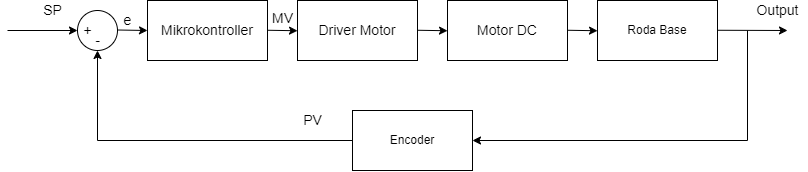

The diagram above was exported from draw.io. Its source (the exported page's mxGraphModel, read from the mxfile embedded in the PNG):
<mxGraphModel dx="948" dy="552" grid="1" gridSize="10" guides="1" tooltips="1" connect="1" arrows="1" fold="1" page="1" pageScale="1" pageWidth="850" pageHeight="1100" math="0" shadow="0">
  <root>
    <mxCell id="0" />
    <mxCell id="1" parent="0" />
    <mxCell id="n7GCpyhXoZV6tZEiY7Wc-1" value="" style="endArrow=classic;html=1;rounded=0;" edge="1" parent="1">
      <mxGeometry width="50" height="50" relative="1" as="geometry">
        <mxPoint x="20" y="280" as="sourcePoint" />
        <mxPoint x="90" y="280" as="targetPoint" />
      </mxGeometry>
    </mxCell>
    <mxCell id="n7GCpyhXoZV6tZEiY7Wc-3" value="" style="ellipse;whiteSpace=wrap;html=1;aspect=fixed;" vertex="1" parent="1">
      <mxGeometry x="90" y="260" width="40" height="40" as="geometry" />
    </mxCell>
    <mxCell id="n7GCpyhXoZV6tZEiY7Wc-4" value="&lt;font style=&quot;font-size: 14px;&quot;&gt;Mikrokontroller&lt;/font&gt;" style="rounded=0;whiteSpace=wrap;html=1;" vertex="1" parent="1">
      <mxGeometry x="160" y="250" width="120" height="60" as="geometry" />
    </mxCell>
    <mxCell id="n7GCpyhXoZV6tZEiY7Wc-5" value="&lt;font style=&quot;font-size: 14px;&quot;&gt;Driver Motor&lt;/font&gt;" style="rounded=0;whiteSpace=wrap;html=1;" vertex="1" parent="1">
      <mxGeometry x="310" y="250" width="120" height="60" as="geometry" />
    </mxCell>
    <mxCell id="n7GCpyhXoZV6tZEiY7Wc-6" value="&lt;font style=&quot;font-size: 14px;&quot;&gt;Motor DC&lt;/font&gt;" style="rounded=0;whiteSpace=wrap;html=1;" vertex="1" parent="1">
      <mxGeometry x="460" y="250" width="120" height="60" as="geometry" />
    </mxCell>
    <mxCell id="n7GCpyhXoZV6tZEiY7Wc-8" value="Roda Base" style="rounded=0;whiteSpace=wrap;html=1;" vertex="1" parent="1">
      <mxGeometry x="610" y="250" width="120" height="60" as="geometry" />
    </mxCell>
    <mxCell id="n7GCpyhXoZV6tZEiY7Wc-19" style="edgeStyle=orthogonalEdgeStyle;rounded=0;orthogonalLoop=1;jettySize=auto;html=1;exitX=0;exitY=0.5;exitDx=0;exitDy=0;entryX=0.5;entryY=1;entryDx=0;entryDy=0;fontSize=14;" edge="1" parent="1" source="n7GCpyhXoZV6tZEiY7Wc-9" target="n7GCpyhXoZV6tZEiY7Wc-3">
      <mxGeometry relative="1" as="geometry" />
    </mxCell>
    <mxCell id="n7GCpyhXoZV6tZEiY7Wc-9" value="Encoder" style="rounded=0;whiteSpace=wrap;html=1;" vertex="1" parent="1">
      <mxGeometry x="365" y="360" width="120" height="60" as="geometry" />
    </mxCell>
    <mxCell id="n7GCpyhXoZV6tZEiY7Wc-10" value="" style="endArrow=classic;html=1;rounded=0;" edge="1" parent="1">
      <mxGeometry width="50" height="50" relative="1" as="geometry">
        <mxPoint x="130" y="279.5" as="sourcePoint" />
        <mxPoint x="160" y="280" as="targetPoint" />
      </mxGeometry>
    </mxCell>
    <mxCell id="n7GCpyhXoZV6tZEiY7Wc-13" value="" style="endArrow=classic;html=1;rounded=0;" edge="1" parent="1">
      <mxGeometry width="50" height="50" relative="1" as="geometry">
        <mxPoint x="280" y="279.75" as="sourcePoint" />
        <mxPoint x="310" y="280.25" as="targetPoint" />
      </mxGeometry>
    </mxCell>
    <mxCell id="n7GCpyhXoZV6tZEiY7Wc-14" value="" style="endArrow=classic;html=1;rounded=0;" edge="1" parent="1">
      <mxGeometry width="50" height="50" relative="1" as="geometry">
        <mxPoint x="430" y="279.75" as="sourcePoint" />
        <mxPoint x="460" y="280.25" as="targetPoint" />
      </mxGeometry>
    </mxCell>
    <mxCell id="n7GCpyhXoZV6tZEiY7Wc-15" value="" style="endArrow=classic;html=1;rounded=0;" edge="1" parent="1">
      <mxGeometry width="50" height="50" relative="1" as="geometry">
        <mxPoint x="580" y="279.75" as="sourcePoint" />
        <mxPoint x="610" y="280.25" as="targetPoint" />
      </mxGeometry>
    </mxCell>
    <mxCell id="n7GCpyhXoZV6tZEiY7Wc-16" value="" style="endArrow=classic;html=1;rounded=0;" edge="1" parent="1">
      <mxGeometry width="50" height="50" relative="1" as="geometry">
        <mxPoint x="730" y="279.76" as="sourcePoint" />
        <mxPoint x="800" y="280" as="targetPoint" />
      </mxGeometry>
    </mxCell>
    <mxCell id="n7GCpyhXoZV6tZEiY7Wc-22" value="" style="endArrow=classic;html=1;rounded=0;fontSize=14;entryX=1;entryY=0.5;entryDx=0;entryDy=0;" edge="1" parent="1" target="n7GCpyhXoZV6tZEiY7Wc-9">
      <mxGeometry width="50" height="50" relative="1" as="geometry">
        <mxPoint x="760" y="280" as="sourcePoint" />
        <mxPoint x="760" y="390" as="targetPoint" />
        <Array as="points">
          <mxPoint x="760" y="390" />
        </Array>
      </mxGeometry>
    </mxCell>
    <mxCell id="n7GCpyhXoZV6tZEiY7Wc-23" value="SP" style="text;html=1;align=center;verticalAlign=middle;resizable=0;points=[];autosize=1;strokeColor=none;fillColor=none;fontSize=14;" vertex="1" parent="1">
      <mxGeometry x="50" y="250" width="30" height="20" as="geometry" />
    </mxCell>
    <mxCell id="n7GCpyhXoZV6tZEiY7Wc-24" value="PV" style="text;html=1;align=center;verticalAlign=middle;resizable=0;points=[];autosize=1;strokeColor=none;fillColor=none;fontSize=14;" vertex="1" parent="1">
      <mxGeometry x="310" y="360" width="30" height="20" as="geometry" />
    </mxCell>
    <mxCell id="n7GCpyhXoZV6tZEiY7Wc-25" value="e" style="text;html=1;align=center;verticalAlign=middle;resizable=0;points=[];autosize=1;strokeColor=none;fillColor=none;fontSize=14;" vertex="1" parent="1">
      <mxGeometry x="130" y="260" width="20" height="20" as="geometry" />
    </mxCell>
    <mxCell id="n7GCpyhXoZV6tZEiY7Wc-26" value="+" style="text;html=1;align=center;verticalAlign=middle;resizable=0;points=[];autosize=1;strokeColor=none;fillColor=none;fontSize=14;" vertex="1" parent="1">
      <mxGeometry x="90" y="270" width="20" height="20" as="geometry" />
    </mxCell>
    <mxCell id="n7GCpyhXoZV6tZEiY7Wc-27" value="-" style="text;html=1;align=center;verticalAlign=middle;resizable=0;points=[];autosize=1;strokeColor=none;fillColor=none;fontSize=14;" vertex="1" parent="1">
      <mxGeometry x="100" y="280" width="20" height="20" as="geometry" />
    </mxCell>
    <mxCell id="n7GCpyhXoZV6tZEiY7Wc-28" value="MV" style="text;html=1;align=center;verticalAlign=middle;resizable=0;points=[];autosize=1;strokeColor=none;fillColor=none;fontSize=14;" vertex="1" parent="1">
      <mxGeometry x="275" y="258" width="40" height="20" as="geometry" />
    </mxCell>
    <mxCell id="n7GCpyhXoZV6tZEiY7Wc-29" value="Output" style="text;html=1;align=center;verticalAlign=middle;resizable=0;points=[];autosize=1;strokeColor=none;fillColor=none;fontSize=14;" vertex="1" parent="1">
      <mxGeometry x="760" y="250" width="60" height="20" as="geometry" />
    </mxCell>
  </root>
</mxGraphModel>